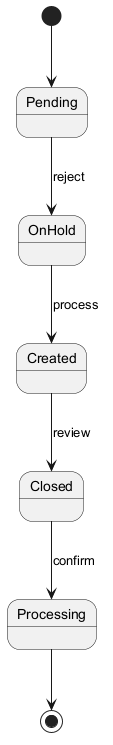

The diagram above was rendered by PlantUML. Its source (embedded in the PNG):
@startuml
skinparam backgroundColor #FFFFFF
skinparam classBackgroundColor #F3E5F5
skinparam classBorderColor #6A1B9A
[*] --> Pending
Pending --> OnHold : reject
OnHold --> Created : process
Created --> Closed : review
Closed --> Processing : confirm
Processing --> [*]
@enduml